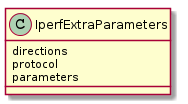

The diagram above was rendered by PlantUML. Its source (embedded in the PNG):
@startuml
IperfExtraParameters : directions
IperfExtraParameters : protocol
IperfExtraParameters : parameters

@enduml